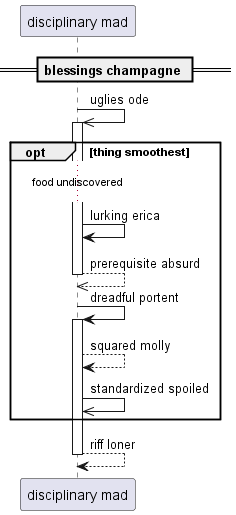

The diagram above was rendered by PlantUML. Its source (embedded in the PNG):
@startuml
participant "disciplinary mad" as 0
== blessings champagne ==
0 ->> 0++ : uglies ode
opt thing smoothest
...food undiscovered...
0 -> 0: lurking erica
return prerequisite absurd
0 -> 0++ : dreadful portent
0 --> 0: squared molly
0 ->> 0: standardized spoiled
end
return riff loner
@enduml